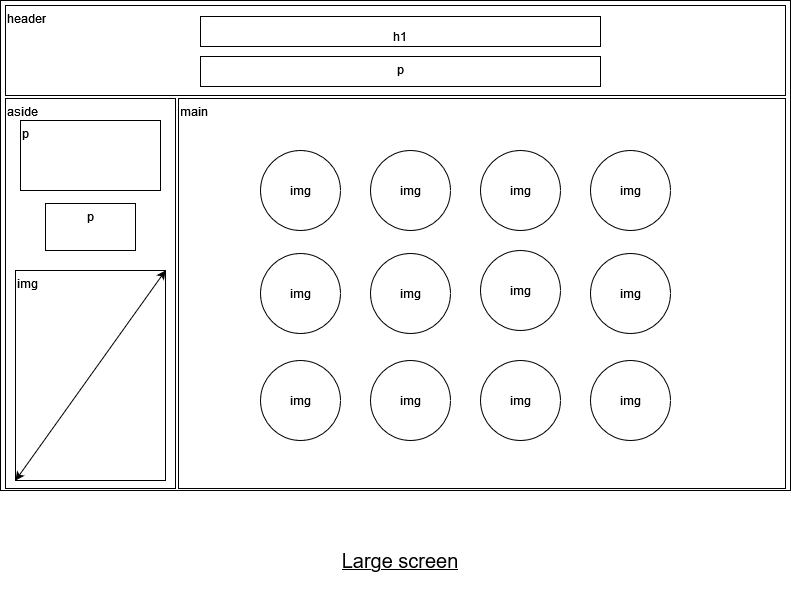

The diagram above was exported from draw.io. Its source (the exported page's mxGraphModel, read from the mxfile embedded in the PNG):
<mxGraphModel dx="1038" dy="537" grid="1" gridSize="10" guides="1" tooltips="1" connect="1" arrows="1" fold="1" page="1" pageScale="1" pageWidth="827" pageHeight="1169" math="0" shadow="0">
  <root>
    <mxCell id="0" />
    <mxCell id="1" parent="0" />
    <mxCell id="u059XokNOmXEHLXiUAlm-2" value="" style="rounded=0;whiteSpace=wrap;html=1;fontSize=25;fontColor=default;strokeColor=default;fillColor=default;" vertex="1" parent="1">
      <mxGeometry x="20" y="30" width="790" height="490" as="geometry" />
    </mxCell>
    <mxCell id="u059XokNOmXEHLXiUAlm-3" value="header" style="rounded=0;whiteSpace=wrap;html=1;fontSize=12;fontColor=default;strokeColor=default;fillColor=default;verticalAlign=top;align=left;labelPosition=center;verticalLabelPosition=middle;" vertex="1" parent="1">
      <mxGeometry x="25" y="35" width="780" height="90" as="geometry" />
    </mxCell>
    <mxCell id="u059XokNOmXEHLXiUAlm-4" value="aside" style="rounded=0;whiteSpace=wrap;html=1;fontSize=12;fontColor=default;strokeColor=default;fillColor=default;align=left;verticalAlign=top;" vertex="1" parent="1">
      <mxGeometry x="25" y="128" width="170" height="390" as="geometry" />
    </mxCell>
    <mxCell id="u059XokNOmXEHLXiUAlm-5" value="main" style="rounded=0;whiteSpace=wrap;html=1;fontSize=12;fontColor=default;strokeColor=default;fillColor=default;align=left;verticalAlign=top;" vertex="1" parent="1">
      <mxGeometry x="198" y="128" width="607" height="390" as="geometry" />
    </mxCell>
    <mxCell id="u059XokNOmXEHLXiUAlm-6" value="&lt;font style=&quot;font-size: 12px&quot;&gt;h1&lt;/font&gt;" style="rounded=0;whiteSpace=wrap;html=1;fontSize=25;fontColor=default;strokeColor=default;fillColor=default;" vertex="1" parent="1">
      <mxGeometry x="220" y="46" width="400" height="30" as="geometry" />
    </mxCell>
    <mxCell id="u059XokNOmXEHLXiUAlm-7" value="&lt;div align=&quot;center&quot;&gt;p&lt;/div&gt;" style="rounded=0;whiteSpace=wrap;html=1;fontSize=12;fontColor=default;strokeColor=default;fillColor=default;align=center;verticalAlign=top;" vertex="1" parent="1">
      <mxGeometry x="220" y="86" width="400" height="30" as="geometry" />
    </mxCell>
    <mxCell id="u059XokNOmXEHLXiUAlm-8" value="img" style="ellipse;whiteSpace=wrap;html=1;aspect=fixed;fontSize=12;fontColor=default;strokeColor=default;fillColor=default;align=center;verticalAlign=middle;" vertex="1" parent="1">
      <mxGeometry x="280" y="180" width="80" height="80" as="geometry" />
    </mxCell>
    <mxCell id="u059XokNOmXEHLXiUAlm-9" value="img" style="ellipse;whiteSpace=wrap;html=1;aspect=fixed;fontSize=12;fontColor=default;strokeColor=default;fillColor=default;align=center;verticalAlign=middle;" vertex="1" parent="1">
      <mxGeometry x="390" y="180" width="80" height="80" as="geometry" />
    </mxCell>
    <mxCell id="u059XokNOmXEHLXiUAlm-10" value="img" style="ellipse;whiteSpace=wrap;html=1;aspect=fixed;fontSize=12;fontColor=default;strokeColor=default;fillColor=default;align=center;verticalAlign=middle;" vertex="1" parent="1">
      <mxGeometry x="500" y="180" width="80" height="80" as="geometry" />
    </mxCell>
    <mxCell id="u059XokNOmXEHLXiUAlm-11" value="img" style="ellipse;whiteSpace=wrap;html=1;aspect=fixed;fontSize=12;fontColor=default;strokeColor=default;fillColor=default;align=center;verticalAlign=middle;" vertex="1" parent="1">
      <mxGeometry x="610" y="180" width="80" height="80" as="geometry" />
    </mxCell>
    <mxCell id="u059XokNOmXEHLXiUAlm-12" value="img" style="ellipse;whiteSpace=wrap;html=1;aspect=fixed;fontSize=12;fontColor=default;strokeColor=default;fillColor=default;align=center;verticalAlign=middle;" vertex="1" parent="1">
      <mxGeometry x="280" y="283" width="80" height="80" as="geometry" />
    </mxCell>
    <mxCell id="u059XokNOmXEHLXiUAlm-13" value="img" style="ellipse;whiteSpace=wrap;html=1;aspect=fixed;fontSize=12;align=center;verticalAlign=middle;fillColor=default;strokeColor=default;fontColor=default;" vertex="1" parent="1">
      <mxGeometry x="280" y="390" width="80" height="80" as="geometry" />
    </mxCell>
    <mxCell id="u059XokNOmXEHLXiUAlm-14" value="img" style="ellipse;whiteSpace=wrap;html=1;aspect=fixed;fontSize=12;fontColor=default;strokeColor=default;fillColor=default;align=center;verticalAlign=middle;" vertex="1" parent="1">
      <mxGeometry x="390" y="283" width="80" height="80" as="geometry" />
    </mxCell>
    <mxCell id="u059XokNOmXEHLXiUAlm-15" value="img" style="ellipse;whiteSpace=wrap;html=1;aspect=fixed;fontSize=12;fontColor=default;strokeColor=default;fillColor=default;align=center;verticalAlign=middle;" vertex="1" parent="1">
      <mxGeometry x="390" y="390" width="80" height="80" as="geometry" />
    </mxCell>
    <mxCell id="u059XokNOmXEHLXiUAlm-16" value="img" style="ellipse;whiteSpace=wrap;html=1;aspect=fixed;fontSize=12;fontColor=default;strokeColor=default;fillColor=default;align=center;verticalAlign=middle;" vertex="1" parent="1">
      <mxGeometry x="500" y="280" width="80" height="80" as="geometry" />
    </mxCell>
    <mxCell id="u059XokNOmXEHLXiUAlm-17" value="img" style="ellipse;whiteSpace=wrap;html=1;aspect=fixed;fontSize=12;fontColor=default;strokeColor=default;fillColor=default;align=center;verticalAlign=middle;" vertex="1" parent="1">
      <mxGeometry x="500" y="390" width="80" height="80" as="geometry" />
    </mxCell>
    <mxCell id="u059XokNOmXEHLXiUAlm-18" value="img" style="ellipse;whiteSpace=wrap;html=1;aspect=fixed;fontSize=12;fontColor=default;strokeColor=default;fillColor=default;align=center;verticalAlign=middle;" vertex="1" parent="1">
      <mxGeometry x="610" y="283" width="80" height="80" as="geometry" />
    </mxCell>
    <mxCell id="u059XokNOmXEHLXiUAlm-19" value="img" style="ellipse;whiteSpace=wrap;html=1;aspect=fixed;fontSize=12;fontColor=default;strokeColor=default;fillColor=default;align=center;verticalAlign=middle;" vertex="1" parent="1">
      <mxGeometry x="610" y="390" width="80" height="80" as="geometry" />
    </mxCell>
    <mxCell id="u059XokNOmXEHLXiUAlm-20" value="&lt;div align=&quot;left&quot;&gt;p&lt;/div&gt;" style="rounded=0;whiteSpace=wrap;html=1;fontSize=12;fontColor=default;strokeColor=default;fillColor=default;align=left;verticalAlign=top;" vertex="1" parent="1">
      <mxGeometry x="40" y="150" width="140" height="70" as="geometry" />
    </mxCell>
    <mxCell id="u059XokNOmXEHLXiUAlm-21" value="&lt;div align=&quot;center&quot;&gt;p&lt;/div&gt;" style="rounded=0;whiteSpace=wrap;html=1;fontSize=12;fontColor=default;strokeColor=default;fillColor=default;align=center;verticalAlign=top;" vertex="1" parent="1">
      <mxGeometry x="65" y="233" width="90" height="47" as="geometry" />
    </mxCell>
    <mxCell id="u059XokNOmXEHLXiUAlm-22" value="img" style="rounded=0;whiteSpace=wrap;html=1;fontSize=12;fontColor=default;strokeColor=default;fillColor=default;align=left;verticalAlign=top;" vertex="1" parent="1">
      <mxGeometry x="35" y="300" width="150" height="210" as="geometry" />
    </mxCell>
    <mxCell id="u059XokNOmXEHLXiUAlm-23" value="" style="endArrow=classic;startArrow=classic;html=1;rounded=0;labelBackgroundColor=default;fontSize=12;fontColor=default;strokeColor=default;entryX=1;entryY=0;entryDx=0;entryDy=0;exitX=0;exitY=1;exitDx=0;exitDy=0;" edge="1" parent="1" source="u059XokNOmXEHLXiUAlm-22" target="u059XokNOmXEHLXiUAlm-22">
      <mxGeometry width="50" height="50" relative="1" as="geometry">
        <mxPoint x="390" y="280" as="sourcePoint" />
        <mxPoint x="440" y="230" as="targetPoint" />
      </mxGeometry>
    </mxCell>
    <mxCell id="u059XokNOmXEHLXiUAlm-24" value="&lt;font style=&quot;font-size: 20px&quot;&gt;Large screen&lt;/font&gt;" style="rounded=0;whiteSpace=wrap;html=1;fontSize=12;fontColor=default;strokeColor=none;fillColor=default;align=center;verticalAlign=middle;fontStyle=4" vertex="1" parent="1">
      <mxGeometry x="220" y="560" width="400" height="60" as="geometry" />
    </mxCell>
  </root>
</mxGraphModel>